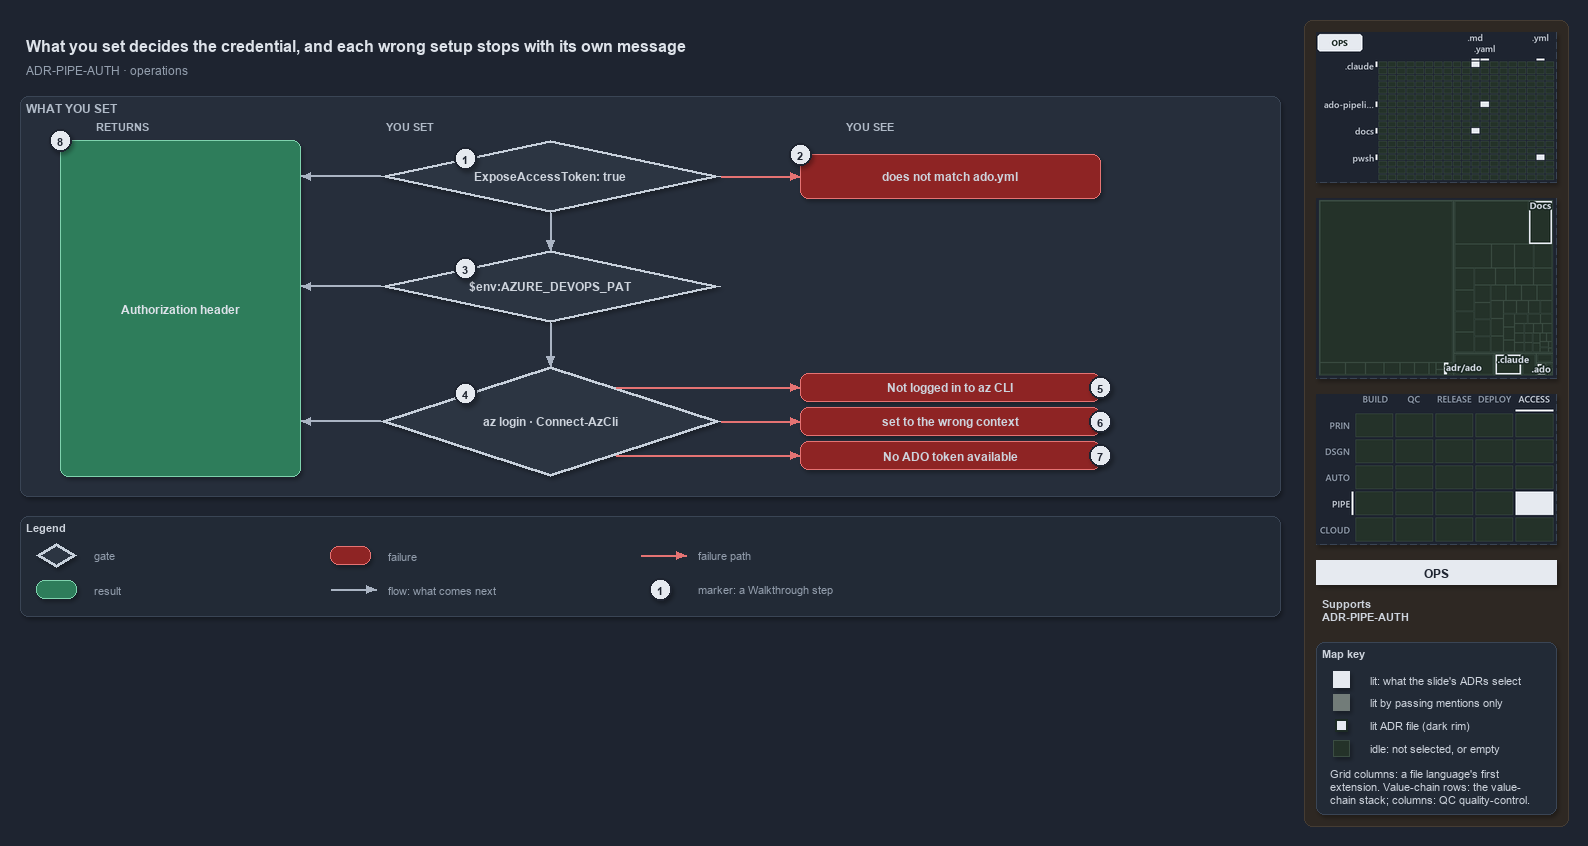

The diagram above was exported from draw.io. Its source (the exported page's mxGraphModel, read from the mxfile embedded in the PNG):
<mxGraphModel dx="1024" dy="768" grid="0" gridSize="10" guides="1" tooltips="1" connect="1" arrows="1" fold="1" page="1" pageScale="1" pageWidth="1572" pageHeight="620" background="#1E2430" math="0" shadow="1">
  <root>
    <mxCell id="0" />
    <mxCell id="1" parent="0" />
    <mxCell id="sidebar-bg" value="" style="rounded=1;arcSize=2;html=1;fillColor=#2E2823;strokeColor=#453C33;shadow=0;" vertex="1" parent="1">
      <mxGeometry x="1304" y="4" width="264" height="806" as="geometry" />
    </mxCell>
    <mxCell id="title" value="What you set decides the credential, and each wrong setup stops with its own message" style="text;html=1;align=left;verticalAlign=middle;fontSize=16;fontStyle=1;fontColor=#DDE2E9;" vertex="1" parent="1">
      <mxGeometry x="20" y="14" width="1260" height="30" as="geometry" />
    </mxCell>
    <mxCell id="subtitle" value="ADR-PIPE-AUTH &amp;#183; operations" style="text;html=1;align=left;verticalAlign=middle;fontSize=12;fontColor=#949FAE;" vertex="1" parent="1">
      <mxGeometry x="20" y="44" width="1240" height="20" as="geometry" />
    </mxCell>
    <mxCell id="band" value="WHAT YOU SET" style="rounded=1;html=1;arcSize=3;fillColor=#262E3B;strokeColor=#3A4555;verticalAlign=top;align=left;spacingLeft=8;fontStyle=1;fontSize=12;fontColor=#B0BAC7;" vertex="1" parent="1">
      <mxGeometry x="20" y="80" width="1260" height="400" as="geometry" />
    </mxCell>
    <mxCell id="col-result" value="RETURNS" style="text;html=1;align=left;verticalAlign=middle;fontSize=11;fontStyle=1;fontColor=#B0BAC7;" vertex="1" parent="1">
      <mxGeometry x="90" y="100" width="120" height="18" as="geometry" />
    </mxCell>
    <mxCell id="col-set" value="YOU SET" style="text;html=1;align=left;verticalAlign=middle;fontSize=11;fontStyle=1;fontColor=#B0BAC7;" vertex="1" parent="1">
      <mxGeometry x="380" y="100" width="120" height="18" as="geometry" />
    </mxCell>
    <mxCell id="col-see" value="YOU SEE" style="text;html=1;align=left;verticalAlign=middle;fontSize=11;fontStyle=1;fontColor=#B0BAC7;" vertex="1" parent="1">
      <mxGeometry x="840" y="100" width="120" height="18" as="geometry" />
    </mxCell>
    <mxCell id="g-expose" value="&lt;b&gt;ExposeAccessToken: true&lt;/b&gt;" style="rhombus;whiteSpace=wrap;html=1;fillColor=#2C3542;strokeColor=#C7D0DB;strokeWidth=3;fontSize=12;fontColor=#CDD3DC;" vertex="1" parent="1">
      <mxGeometry x="380" y="124" width="340" height="72" as="geometry" />
    </mxCell>
    <mxCell id="mark-1" value="1" style="ellipse;html=1;fillColor=#E6EAF0;strokeColor=#1E2430;strokeWidth=2;fontColor=#1E2430;fontStyle=1;fontSize=11;" vertex="1" parent="1">
      <mxGeometry x="454.0" y="131.0" width="22" height="22" as="geometry" />
    </mxCell>
    <mxCell id="g-pat" value="&lt;b&gt;$env:AZURE_DEVOPS_PAT&lt;/b&gt;" style="rhombus;whiteSpace=wrap;html=1;fillColor=#2C3542;strokeColor=#C7D0DB;strokeWidth=3;fontSize=12;fontColor=#CDD3DC;" vertex="1" parent="1">
      <mxGeometry x="380" y="234" width="340" height="72" as="geometry" />
    </mxCell>
    <mxCell id="mark-3" value="3" style="ellipse;html=1;fillColor=#E6EAF0;strokeColor=#1E2430;strokeWidth=2;fontColor=#1E2430;fontStyle=1;fontSize=11;" vertex="1" parent="1">
      <mxGeometry x="454.0" y="241.0" width="22" height="22" as="geometry" />
    </mxCell>
    <mxCell id="g-azlogin" value="&lt;b&gt;az login &amp;#183; Connect-AzCli&lt;/b&gt;" style="rhombus;whiteSpace=wrap;html=1;fillColor=#2C3542;strokeColor=#C7D0DB;strokeWidth=3;fontSize=12;fontColor=#CDD3DC;" vertex="1" parent="1">
      <mxGeometry x="380" y="350" width="340" height="110" as="geometry" />
    </mxCell>
    <mxCell id="mark-4" value="4" style="ellipse;html=1;fillColor=#E6EAF0;strokeColor=#1E2430;strokeWidth=2;fontColor=#1E2430;fontStyle=1;fontSize=11;" vertex="1" parent="1">
      <mxGeometry x="454.0" y="366.5" width="22" height="22" as="geometry" />
    </mxCell>
    <mxCell id="p-e-expose-pat-a" value="" style="text;html=1;strokeColor=none;fillColor=none;" vertex="1" parent="1">
      <mxGeometry x="550" y="196" width="1" height="1" as="geometry" />
    </mxCell>
    <mxCell id="p-e-expose-pat-b" value="" style="text;html=1;strokeColor=none;fillColor=none;" vertex="1" parent="1">
      <mxGeometry x="550" y="234" width="1" height="1" as="geometry" />
    </mxCell>
    <mxCell id="e-expose-pat" value="" style="edgeStyle=orthogonalEdgeStyle;rounded=1;html=1;fontSize=10;endArrow=block;strokeColor=#AAB4C3;fontColor=#CDD3DC;shadow=0;" edge="1" parent="1" source="p-e-expose-pat-a" target="p-e-expose-pat-b">
      <mxGeometry relative="1" as="geometry" />
    </mxCell>
    <mxCell id="p-e-pat-azlogin-a" value="" style="text;html=1;strokeColor=none;fillColor=none;" vertex="1" parent="1">
      <mxGeometry x="550" y="306" width="1" height="1" as="geometry" />
    </mxCell>
    <mxCell id="p-e-pat-azlogin-b" value="" style="text;html=1;strokeColor=none;fillColor=none;" vertex="1" parent="1">
      <mxGeometry x="550" y="350" width="1" height="1" as="geometry" />
    </mxCell>
    <mxCell id="e-pat-azlogin" value="" style="edgeStyle=orthogonalEdgeStyle;rounded=1;html=1;fontSize=10;endArrow=block;strokeColor=#AAB4C3;fontColor=#CDD3DC;shadow=0;" edge="1" parent="1" source="p-e-pat-azlogin-a" target="p-e-pat-azlogin-b">
      <mxGeometry relative="1" as="geometry" />
    </mxCell>
    <mxCell id="r-header" value="&lt;b&gt;Authorization header&lt;/b&gt;" style="rounded=1;whiteSpace=wrap;html=1;arcSize=20;fillColor=#2E7D5B;strokeColor=#7FD3AE;fontColor=#DDE2E9;fontSize=12;" vertex="1" parent="1">
      <mxGeometry x="60" y="124" width="240" height="336" as="geometry" />
    </mxCell>
    <mxCell id="mark-8" value="8" style="ellipse;html=1;fillColor=#E6EAF0;strokeColor=#1E2430;strokeWidth=2;fontColor=#1E2430;fontStyle=1;fontSize=11;" vertex="1" parent="1">
      <mxGeometry x="49" y="113" width="22" height="22" as="geometry" />
    </mxCell>
    <mxCell id="p-e-g-expose-header-a" value="" style="text;html=1;strokeColor=none;fillColor=none;" vertex="1" parent="1">
      <mxGeometry x="380" y="160" width="1" height="1" as="geometry" />
    </mxCell>
    <mxCell id="p-e-g-expose-header-b" value="" style="text;html=1;strokeColor=none;fillColor=none;" vertex="1" parent="1">
      <mxGeometry x="300" y="160" width="1" height="1" as="geometry" />
    </mxCell>
    <mxCell id="e-g-expose-header" value="" style="edgeStyle=orthogonalEdgeStyle;rounded=1;html=1;fontSize=10;endArrow=block;strokeColor=#AAB4C3;fontColor=#CDD3DC;shadow=0;" edge="1" parent="1" source="p-e-g-expose-header-a" target="p-e-g-expose-header-b">
      <mxGeometry relative="1" as="geometry" />
    </mxCell>
    <mxCell id="p-e-g-pat-header-a" value="" style="text;html=1;strokeColor=none;fillColor=none;" vertex="1" parent="1">
      <mxGeometry x="380" y="270" width="1" height="1" as="geometry" />
    </mxCell>
    <mxCell id="p-e-g-pat-header-b" value="" style="text;html=1;strokeColor=none;fillColor=none;" vertex="1" parent="1">
      <mxGeometry x="300" y="270" width="1" height="1" as="geometry" />
    </mxCell>
    <mxCell id="e-g-pat-header" value="" style="edgeStyle=orthogonalEdgeStyle;rounded=1;html=1;fontSize=10;endArrow=block;strokeColor=#AAB4C3;fontColor=#CDD3DC;shadow=0;" edge="1" parent="1" source="p-e-g-pat-header-a" target="p-e-g-pat-header-b">
      <mxGeometry relative="1" as="geometry" />
    </mxCell>
    <mxCell id="p-e-g-azlogin-header-a" value="" style="text;html=1;strokeColor=none;fillColor=none;" vertex="1" parent="1">
      <mxGeometry x="380" y="405" width="1" height="1" as="geometry" />
    </mxCell>
    <mxCell id="p-e-g-azlogin-header-b" value="" style="text;html=1;strokeColor=none;fillColor=none;" vertex="1" parent="1">
      <mxGeometry x="300" y="405" width="1" height="1" as="geometry" />
    </mxCell>
    <mxCell id="e-g-azlogin-header" value="" style="edgeStyle=orthogonalEdgeStyle;rounded=1;html=1;fontSize=10;endArrow=block;strokeColor=#AAB4C3;fontColor=#CDD3DC;shadow=0;" edge="1" parent="1" source="p-e-g-azlogin-header-a" target="p-e-g-azlogin-header-b">
      <mxGeometry relative="1" as="geometry" />
    </mxCell>
    <mxCell id="f-collection" value="&lt;b&gt;does not match ado.yml&lt;/b&gt;" style="rounded=1;whiteSpace=wrap;html=1;arcSize=20;fillColor=#8E2424;strokeColor=#E57373;fontSize=12;" vertex="1" parent="1">
      <mxGeometry x="800" y="138" width="300" height="44" as="geometry" />
    </mxCell>
    <mxCell id="p-e-expose-collection-a" value="" style="text;html=1;strokeColor=none;fillColor=none;" vertex="1" parent="1">
      <mxGeometry x="720" y="160" width="1" height="1" as="geometry" />
    </mxCell>
    <mxCell id="p-e-expose-collection-b" value="" style="text;html=1;strokeColor=none;fillColor=none;" vertex="1" parent="1">
      <mxGeometry x="800" y="160" width="1" height="1" as="geometry" />
    </mxCell>
    <mxCell id="e-expose-collection" value="" style="edgeStyle=orthogonalEdgeStyle;rounded=1;html=1;fontSize=10;endArrow=block;strokeColor=#E57373;fontColor=#CDD3DC;shadow=0;" edge="1" parent="1" source="p-e-expose-collection-a" target="p-e-expose-collection-b">
      <mxGeometry relative="1" as="geometry" />
    </mxCell>
    <mxCell id="mark-2" value="2" style="ellipse;html=1;fillColor=#E6EAF0;strokeColor=#1E2430;strokeWidth=2;fontColor=#1E2430;fontStyle=1;fontSize=11;" vertex="1" parent="1">
      <mxGeometry x="789" y="127" width="22" height="22" as="geometry" />
    </mxCell>
    <mxCell id="f-notloggedin" value="&lt;b&gt;Not logged in to az CLI&lt;/b&gt;" style="rounded=1;whiteSpace=wrap;html=1;arcSize=20;fillColor=#8E2424;strokeColor=#E57373;fontSize=12;" vertex="1" parent="1">
      <mxGeometry x="800" y="357" width="300" height="28" as="geometry" />
    </mxCell>
    <mxCell id="p-e-azlogin-f-notloggedin-a" value="" style="text;html=1;strokeColor=none;fillColor=none;" vertex="1" parent="1">
      <mxGeometry x="615" y="371" width="1" height="1" as="geometry" />
    </mxCell>
    <mxCell id="p-e-azlogin-f-notloggedin-b" value="" style="text;html=1;strokeColor=none;fillColor=none;" vertex="1" parent="1">
      <mxGeometry x="800" y="371" width="1" height="1" as="geometry" />
    </mxCell>
    <mxCell id="e-azlogin-f-notloggedin" value="" style="edgeStyle=orthogonalEdgeStyle;rounded=1;html=1;fontSize=10;endArrow=block;strokeColor=#E57373;fontColor=#CDD3DC;shadow=0;" edge="1" parent="1" source="p-e-azlogin-f-notloggedin-a" target="p-e-azlogin-f-notloggedin-b">
      <mxGeometry relative="1" as="geometry" />
    </mxCell>
    <mxCell id="mark-5" value="5" style="ellipse;html=1;fillColor=#E6EAF0;strokeColor=#1E2430;strokeWidth=2;fontColor=#1E2430;fontStyle=1;fontSize=11;" vertex="1" parent="1">
      <mxGeometry x="1089" y="360" width="22" height="22" as="geometry" />
    </mxCell>
    <mxCell id="f-wrongcontext" value="&lt;b&gt;set to the wrong context&lt;/b&gt;" style="rounded=1;whiteSpace=wrap;html=1;arcSize=20;fillColor=#8E2424;strokeColor=#E57373;fontSize=12;" vertex="1" parent="1">
      <mxGeometry x="800" y="391" width="300" height="28" as="geometry" />
    </mxCell>
    <mxCell id="p-e-azlogin-f-wrongcontext-a" value="" style="text;html=1;strokeColor=none;fillColor=none;" vertex="1" parent="1">
      <mxGeometry x="720" y="405" width="1" height="1" as="geometry" />
    </mxCell>
    <mxCell id="p-e-azlogin-f-wrongcontext-b" value="" style="text;html=1;strokeColor=none;fillColor=none;" vertex="1" parent="1">
      <mxGeometry x="800" y="405" width="1" height="1" as="geometry" />
    </mxCell>
    <mxCell id="e-azlogin-f-wrongcontext" value="" style="edgeStyle=orthogonalEdgeStyle;rounded=1;html=1;fontSize=10;endArrow=block;strokeColor=#E57373;fontColor=#CDD3DC;shadow=0;" edge="1" parent="1" source="p-e-azlogin-f-wrongcontext-a" target="p-e-azlogin-f-wrongcontext-b">
      <mxGeometry relative="1" as="geometry" />
    </mxCell>
    <mxCell id="mark-6" value="6" style="ellipse;html=1;fillColor=#E6EAF0;strokeColor=#1E2430;strokeWidth=2;fontColor=#1E2430;fontStyle=1;fontSize=11;" vertex="1" parent="1">
      <mxGeometry x="1089" y="394" width="22" height="22" as="geometry" />
    </mxCell>
    <mxCell id="f-notoken" value="&lt;b&gt;No ADO token available&lt;/b&gt;" style="rounded=1;whiteSpace=wrap;html=1;arcSize=20;fillColor=#8E2424;strokeColor=#E57373;fontSize=12;" vertex="1" parent="1">
      <mxGeometry x="800" y="425" width="300" height="28" as="geometry" />
    </mxCell>
    <mxCell id="p-e-azlogin-f-notoken-a" value="" style="text;html=1;strokeColor=none;fillColor=none;" vertex="1" parent="1">
      <mxGeometry x="615" y="439" width="1" height="1" as="geometry" />
    </mxCell>
    <mxCell id="p-e-azlogin-f-notoken-b" value="" style="text;html=1;strokeColor=none;fillColor=none;" vertex="1" parent="1">
      <mxGeometry x="800" y="439" width="1" height="1" as="geometry" />
    </mxCell>
    <mxCell id="e-azlogin-f-notoken" value="" style="edgeStyle=orthogonalEdgeStyle;rounded=1;html=1;fontSize=10;endArrow=block;strokeColor=#E57373;fontColor=#CDD3DC;shadow=0;" edge="1" parent="1" source="p-e-azlogin-f-notoken-a" target="p-e-azlogin-f-notoken-b">
      <mxGeometry relative="1" as="geometry" />
    </mxCell>
    <mxCell id="mark-7" value="7" style="ellipse;html=1;fillColor=#E6EAF0;strokeColor=#1E2430;strokeWidth=2;fontColor=#1E2430;fontStyle=1;fontSize=11;" vertex="1" parent="1">
      <mxGeometry x="1089" y="428" width="22" height="22" as="geometry" />
    </mxCell>
    <mxCell id="legend" value="&lt;b&gt;Legend&lt;/b&gt;" style="rounded=1;whiteSpace=wrap;html=1;arcSize=6;fillColor=#222A36;strokeColor=#3A4555;align=left;verticalAlign=top;spacing=8;fontSize=11;fontColor=#CDD3DC;" vertex="1" parent="1">
      <mxGeometry x="20" y="500" width="1260" height="100" as="geometry" />
    </mxCell>
    <mxCell id="legend-0" value="" style="rhombus;whiteSpace=wrap;html=1;fillColor=#2C3542;strokeColor=#C7D0DB;strokeWidth=3;fontColor=#CDD3DC;" vertex="1" parent="1">
      <mxGeometry x="36.0" y="527.0" width="40" height="24" as="geometry" />
    </mxCell>
    <mxCell id="legend-0-text" value="gate" style="text;html=1;align=left;verticalAlign=middle;fontSize=11;fontColor=#949FAE;" vertex="1" parent="1">
      <mxGeometry x="88" y="529" width="240" height="20" as="geometry" />
    </mxCell>
    <mxCell id="legend-1" value="" style="rounded=1;whiteSpace=wrap;html=1;arcSize=20;fillColor=#2E7D5B;strokeColor=#7FD3AE;" vertex="1" parent="1">
      <mxGeometry x="36.0" y="564.0" width="40" height="18" as="geometry" />
    </mxCell>
    <mxCell id="legend-1-text" value="result" style="text;html=1;align=left;verticalAlign=middle;fontSize=11;fontColor=#949FAE;" vertex="1" parent="1">
      <mxGeometry x="88" y="563" width="240" height="20" as="geometry" />
    </mxCell>
    <mxCell id="legend-2" value="" style="rounded=1;whiteSpace=wrap;html=1;arcSize=20;fillColor=#8E2424;strokeColor=#E57373;" vertex="1" parent="1">
      <mxGeometry x="330.0" y="530.0" width="40" height="18" as="geometry" />
    </mxCell>
    <mxCell id="legend-2-text" value="failure" style="text;html=1;align=left;verticalAlign=middle;fontSize=11;fontColor=#949FAE;" vertex="1" parent="1">
      <mxGeometry x="382" y="529" width="240" height="20" as="geometry" />
    </mxCell>
    <mxCell id="legend-3-a" value="" style="text;html=1;strokeColor=none;fillColor=none;" vertex="1" parent="1">
      <mxGeometry x="330" y="573" width="1" height="1" as="geometry" />
    </mxCell>
    <mxCell id="legend-3-b" value="" style="text;html=1;strokeColor=none;fillColor=none;" vertex="1" parent="1">
      <mxGeometry x="376" y="573" width="1" height="1" as="geometry" />
    </mxCell>
    <mxCell id="legend-3" value="" style="edgeStyle=orthogonalEdgeStyle;rounded=1;html=1;fontSize=10;endArrow=block;strokeColor=#AAB4C3;fontColor=#CDD3DC;shadow=0;" edge="1" parent="1" source="legend-3-a" target="legend-3-b">
      <mxGeometry relative="1" as="geometry" />
    </mxCell>
    <mxCell id="legend-3-text" value="flow: what comes next" style="text;html=1;align=left;verticalAlign=middle;fontSize=11;fontColor=#949FAE;" vertex="1" parent="1">
      <mxGeometry x="382" y="563" width="240" height="20" as="geometry" />
    </mxCell>
    <mxCell id="legend-4-a" value="" style="text;html=1;strokeColor=none;fillColor=none;" vertex="1" parent="1">
      <mxGeometry x="640" y="539" width="1" height="1" as="geometry" />
    </mxCell>
    <mxCell id="legend-4-b" value="" style="text;html=1;strokeColor=none;fillColor=none;" vertex="1" parent="1">
      <mxGeometry x="686" y="539" width="1" height="1" as="geometry" />
    </mxCell>
    <mxCell id="legend-4" value="" style="edgeStyle=orthogonalEdgeStyle;rounded=1;html=1;fontSize=10;endArrow=block;strokeColor=#E57373;fontColor=#CDD3DC;shadow=0;" edge="1" parent="1" source="legend-4-a" target="legend-4-b">
      <mxGeometry relative="1" as="geometry" />
    </mxCell>
    <mxCell id="legend-4-text" value="failure path" style="text;html=1;align=left;verticalAlign=middle;fontSize=11;fontColor=#949FAE;" vertex="1" parent="1">
      <mxGeometry x="692" y="529" width="240" height="20" as="geometry" />
    </mxCell>
    <mxCell id="legend-5" value="1" style="ellipse;html=1;fillColor=#E6EAF0;strokeColor=#1E2430;strokeWidth=2;fontColor=#1E2430;fontStyle=1;fontSize=11;" vertex="1" parent="1">
      <mxGeometry x="649" y="562" width="22" height="22" as="geometry" />
    </mxCell>
    <mxCell id="legend-5-text" value="marker: a Walkthrough step" style="text;html=1;align=left;verticalAlign=middle;fontSize=11;fontColor=#949FAE;" vertex="1" parent="1">
      <mxGeometry x="692" y="563" width="240" height="20" as="geometry" />
    </mxCell>
    <mxCell id="minimap-grid" value="" style="shape=image;html=1;imageAspect=0;aspect=fixed;verticalLabelPosition=bottom;strokeColor=#3A4555;dashed=1;fillColor=#222A36;image=data:image/png,(base64 omitted: 10960 chars);" vertex="1" parent="1">
      <mxGeometry x="1316" y="16" width="240" height="150" as="geometry" />
    </mxCell>
    <mxCell id="minimap-tree" value="" style="shape=image;html=1;imageAspect=0;aspect=fixed;verticalLabelPosition=bottom;strokeColor=#3A4555;dashed=1;fillColor=#222A36;image=data:image/png,(base64 omitted: 9828 chars);" vertex="1" parent="1">
      <mxGeometry x="1316" y="182" width="240" height="180" as="geometry" />
    </mxCell>
    <mxCell id="minimap-chain" value="" style="shape=image;html=1;imageAspect=0;aspect=fixed;verticalLabelPosition=bottom;strokeColor=#3A4555;dashed=1;fillColor=#222A36;image=data:image/png,(base64 omitted: 13108 chars);" vertex="1" parent="1">
      <mxGeometry x="1316" y="378" width="240" height="150" as="geometry" />
    </mxCell>
    <mxCell id="lens-badge" value="OPS" style="rounded=0;whiteSpace=wrap;html=1;align=center;verticalAlign=middle;fontSize=12;fontStyle=1;fontColor=#1E2430;fillColor=#E6EAF0;strokeColor=none;" vertex="1" parent="1">
      <mxGeometry x="1316" y="544" width="240" height="24" as="geometry" />
    </mxCell>
    <mxCell id="supports" value="&lt;b&gt;Supports&lt;/b&gt;&lt;br&gt;ADR-PIPE-AUTH" style="text;html=1;whiteSpace=wrap;align=left;verticalAlign=top;fontSize=11;fontColor=#CDD3DC;" vertex="1" parent="1">
      <mxGeometry x="1316" y="576" width="240" height="38" as="geometry" />
    </mxCell>
    <mxCell id="mapkey" value="&lt;b&gt;Map key&lt;/b&gt;" style="rounded=1;arcSize=6;whiteSpace=wrap;html=1;align=left;verticalAlign=top;fontSize=11;fontColor=#CDD3DC;fillColor=#222A36;strokeColor=#3A4555;spacingLeft=8;spacingTop=2;" vertex="1" parent="1">
      <mxGeometry x="1316" y="626" width="240" height="172" as="geometry" />
    </mxCell>
    <mxCell id="mapkey-lit" value="" style="rounded=0;html=1;fillColor=#E6EAF0;strokeColor=#E6EAF0;" vertex="1" parent="1">
      <mxGeometry x="1333.0" y="655.0" width="16" height="16" as="geometry" />
    </mxCell>
    <mxCell id="mapkey-lit-text" value="lit: what the slide's ADRs select" style="text;html=1;align=left;verticalAlign=middle;fontSize=11;fontColor=#CDD3DC;" vertex="1" parent="1">
      <mxGeometry x="1364" y="653" width="184" height="20" as="geometry" />
    </mxCell>
    <mxCell id="mapkey-touched" value="" style="rounded=0;html=1;fillColor=#727C79;strokeColor=#727C79;" vertex="1" parent="1">
      <mxGeometry x="1333.0" y="678.0" width="16" height="16" as="geometry" />
    </mxCell>
    <mxCell id="mapkey-touched-text" value="lit by passing mentions only" style="text;html=1;align=left;verticalAlign=middle;fontSize=11;fontColor=#CDD3DC;" vertex="1" parent="1">
      <mxGeometry x="1364" y="676" width="184" height="20" as="geometry" />
    </mxCell>
    <mxCell id="mapkey-adr" value="" style="rounded=0;html=1;fillColor=#E6EAF0;strokeColor=#1C2A24;strokeWidth=2;" vertex="1" parent="1">
      <mxGeometry x="1335.0" y="703.0" width="12" height="12" as="geometry" />
    </mxCell>
    <mxCell id="mapkey-adr-text" value="lit ADR file (dark rim)" style="text;html=1;align=left;verticalAlign=middle;fontSize=11;fontColor=#CDD3DC;" vertex="1" parent="1">
      <mxGeometry x="1364" y="699" width="184" height="20" as="geometry" />
    </mxCell>
    <mxCell id="mapkey-idle" value="" style="rounded=0;html=1;fillColor=#243229;strokeColor=#3B4D43;" vertex="1" parent="1">
      <mxGeometry x="1333.0" y="724.0" width="16" height="16" as="geometry" />
    </mxCell>
    <mxCell id="mapkey-idle-text" value="idle: not selected, or empty" style="text;html=1;align=left;verticalAlign=middle;fontSize=11;fontColor=#CDD3DC;" vertex="1" parent="1">
      <mxGeometry x="1364" y="722" width="184" height="20" as="geometry" />
    </mxCell>
    <mxCell id="mapkey-codes" value="Grid columns: a file language's first&lt;br&gt;extension. Value-chain rows: the value-&lt;br&gt;chain stack; columns: QC quality-control." style="text;html=1;align=left;verticalAlign=top;whiteSpace=wrap;fontSize=11;fontColor=#CDD3DC;" vertex="1" parent="1">
      <mxGeometry x="1324" y="746" width="224" height="46" as="geometry" />
    </mxCell>
  </root>
</mxGraphModel>